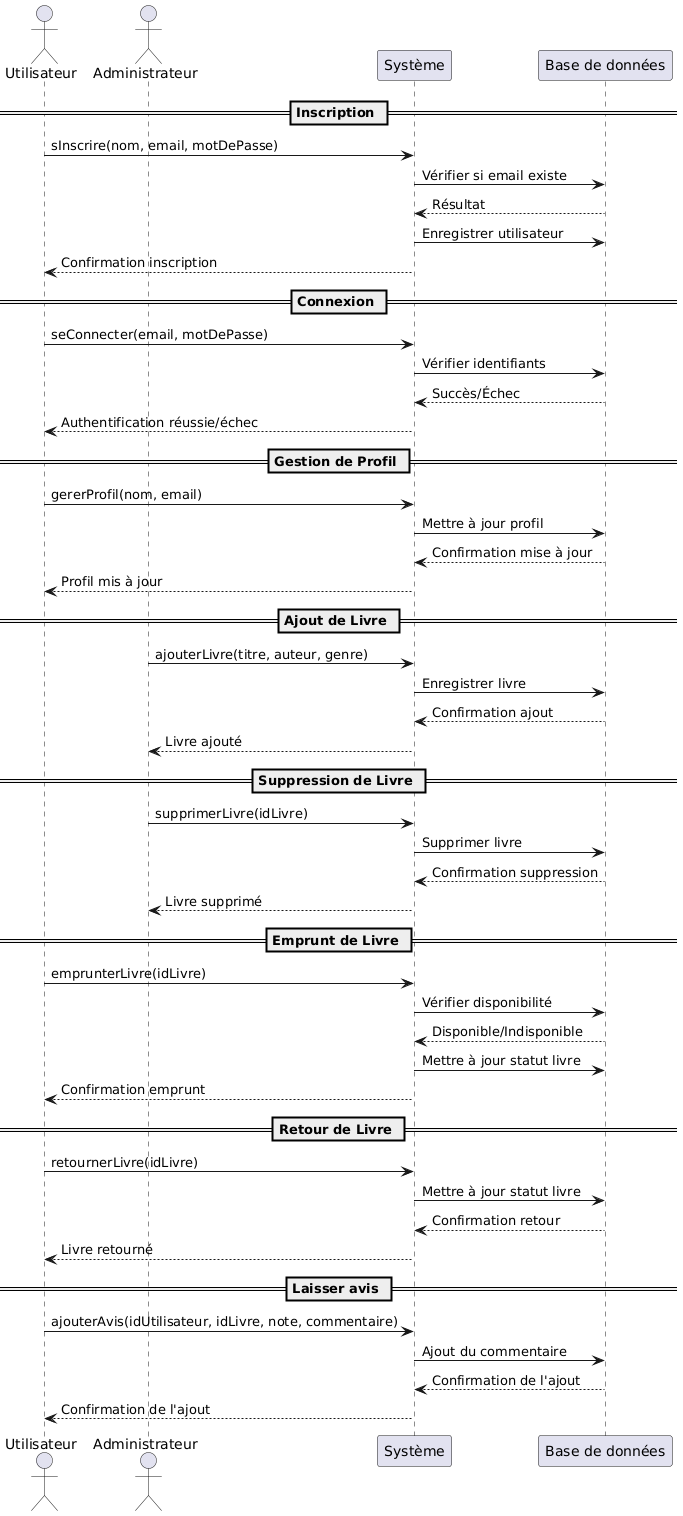

The diagram above was rendered by PlantUML. Its source (embedded in the PNG):
@startuml
actor Utilisateur
actor Administrateur

participant "Système" as System
participant "Base de données" as DB

== Inscription ==
Utilisateur -> System: sInscrire(nom, email, motDePasse)
System -> DB: Vérifier si email existe
DB --> System: Résultat
System -> DB: Enregistrer utilisateur
System --> Utilisateur: Confirmation inscription

== Connexion ==
Utilisateur -> System: seConnecter(email, motDePasse)
System -> DB: Vérifier identifiants
DB --> System: Succès/Échec
System --> Utilisateur: Authentification réussie/échec

== Gestion de Profil ==
Utilisateur -> System: gererProfil(nom, email)
System -> DB: Mettre à jour profil
DB --> System: Confirmation mise à jour
System --> Utilisateur: Profil mis à jour

== Ajout de Livre ==
Administrateur -> System: ajouterLivre(titre, auteur, genre)
System -> DB: Enregistrer livre
DB --> System: Confirmation ajout
System --> Administrateur: Livre ajouté

== Suppression de Livre ==
Administrateur -> System: supprimerLivre(idLivre)
System -> DB: Supprimer livre
DB --> System: Confirmation suppression
System --> Administrateur: Livre supprimé

== Emprunt de Livre ==
Utilisateur -> System: emprunterLivre(idLivre)
System -> DB: Vérifier disponibilité
DB --> System: Disponible/Indisponible
System -> DB: Mettre à jour statut livre
System --> Utilisateur: Confirmation emprunt

== Retour de Livre ==
Utilisateur -> System: retournerLivre(idLivre)
System -> DB: Mettre à jour statut livre
DB --> System: Confirmation retour
System --> Utilisateur: Livre retourné

== Laisser avis ==
Utilisateur -> System: ajouterAvis(idUtilisateur, idLivre, note, commentaire)
System ->DB: Ajout du commentaire
DB --> System: Confirmation de l'ajout
System --> Utilisateur: Confirmation de l'ajout
@enduml